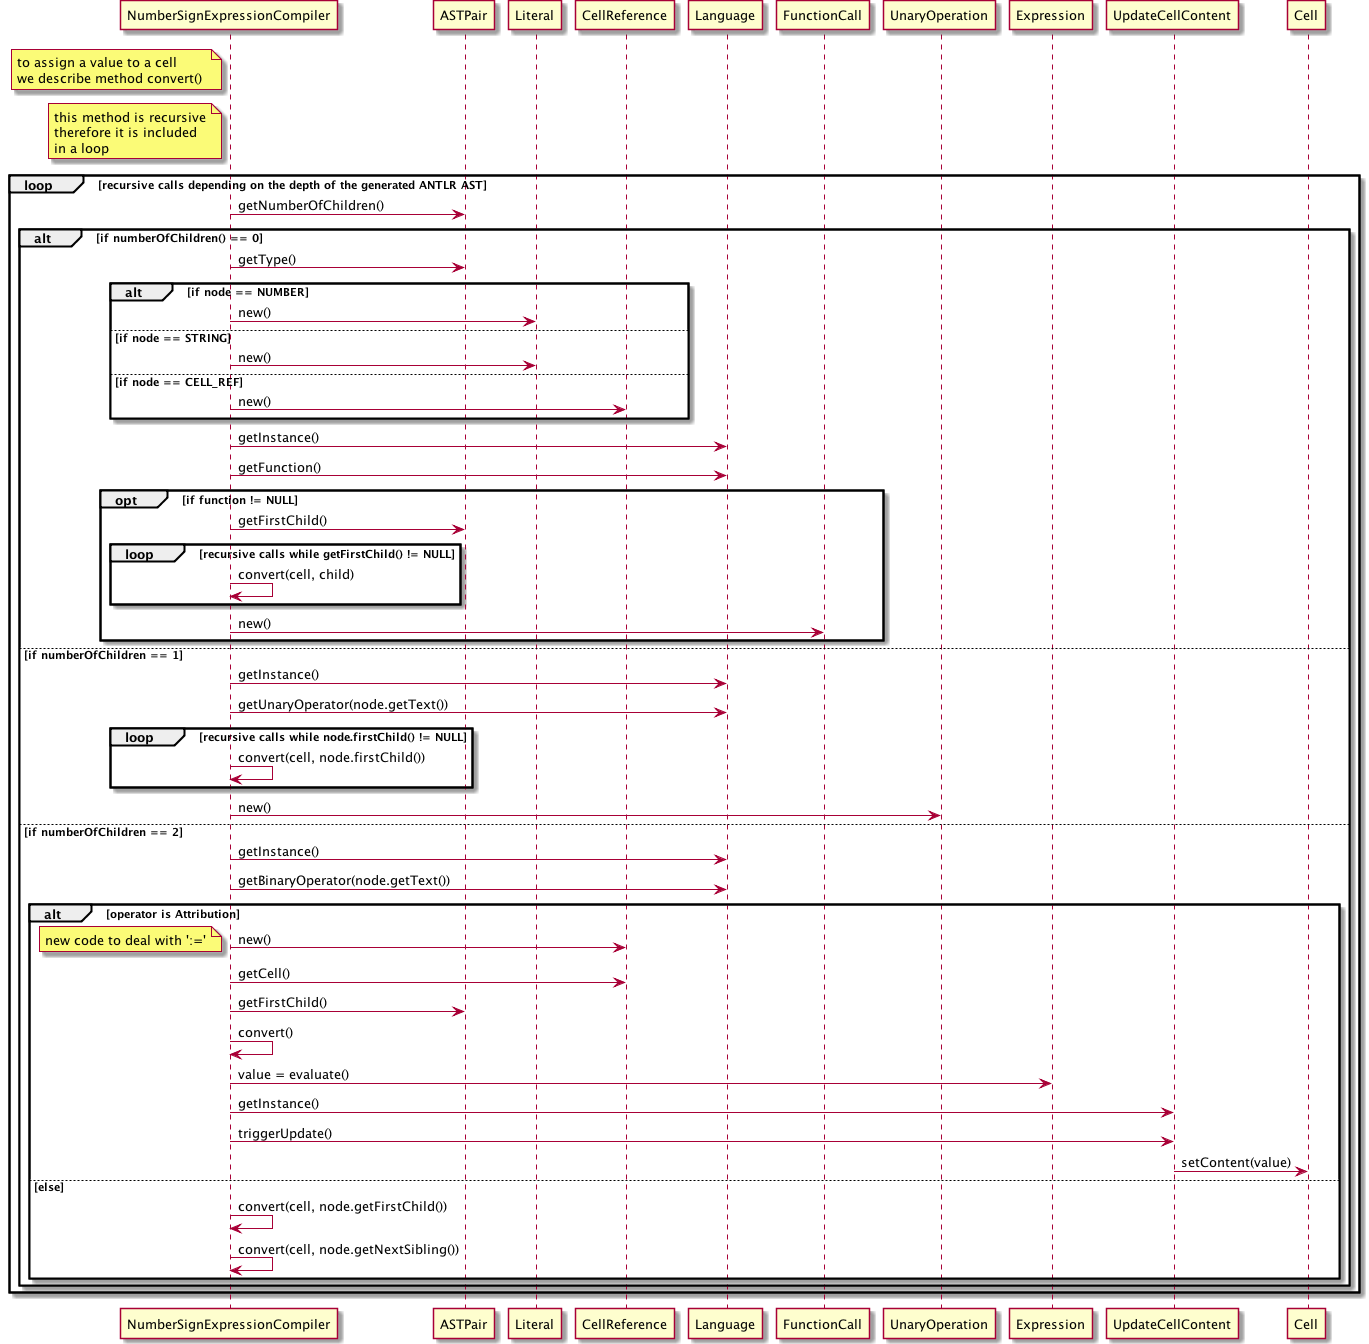

The diagram above was rendered by PlantUML. Its source (embedded in the PNG):
@startuml Diagrams/sd_cell_attribution.png
note left of NumberSignExpressionCompiler
 to assign a value to a cell
 we describe method convert() 
end note
note left of NumberSignExpressionCompiler
 this method is recursive
 therefore it is included
 in a loop
end note 
loop recursive calls depending on the depth of the generated ANTLR AST
 NumberSignExpressionCompiler -> ASTPair: getNumberOfChildren()
 alt if numberOfChildren() == 0
  NumberSignExpressionCompiler -> ASTPair: getType()
  alt if node == NUMBER
   NumberSignExpressionCompiler -> Literal: new()
  else if node == STRING
   NumberSignExpressionCompiler -> Literal: new()
  else if node == CELL_REF
   NumberSignExpressionCompiler -> CellReference: new()
  end
   NumberSignExpressionCompiler -> Language: getInstance()
   NumberSignExpressionCompiler -> Language: getFunction()
  opt if function != NULL
   NumberSignExpressionCompiler -> ASTPair: getFirstChild()
   loop recursive calls while getFirstChild() != NULL
    NumberSignExpressionCompiler -> NumberSignExpressionCompiler: convert(cell, child)
   end
   NumberSignExpressionCompiler -> FunctionCall: new()
  end
  else if numberOfChildren == 1
   NumberSignExpressionCompiler -> Language: getInstance()
   NumberSignExpressionCompiler -> Language: getUnaryOperator(node.getText())
   loop recursive calls while node.firstChild() != NULL
    NumberSignExpressionCompiler -> NumberSignExpressionCompiler: convert(cell, node.firstChild())
   end
    NumberSignExpressionCompiler -> UnaryOperation: new()
  else if numberOfChildren == 2
   NumberSignExpressionCompiler -> Language: getInstance()
   NumberSignExpressionCompiler -> Language: getBinaryOperator(node.getText())
   alt operator is Attribution
    NumberSignExpressionCompiler -> CellReference: new()
    note left: new code to deal with ':='
    NumberSignExpressionCompiler -> CellReference: getCell()
    NumberSignExpressionCompiler -> ASTPair: getFirstChild()
    NumberSignExpressionCompiler -> NumberSignExpressionCompiler: convert()
    NumberSignExpressionCompiler -> Expression: value = evaluate()
    NumberSignExpressionCompiler -> UpdateCellContent: getInstance()
    NumberSignExpressionCompiler -> UpdateCellContent: triggerUpdate()
    UpdateCellContent -> Cell: setContent(value)
   else else
    NumberSignExpressionCompiler -> NumberSignExpressionCompiler: convert(cell, node.getFirstChild())
    NumberSignExpressionCompiler -> NumberSignExpressionCompiler: convert(cell, node.getNextSibling()) 
   end
 end
end
@enduml